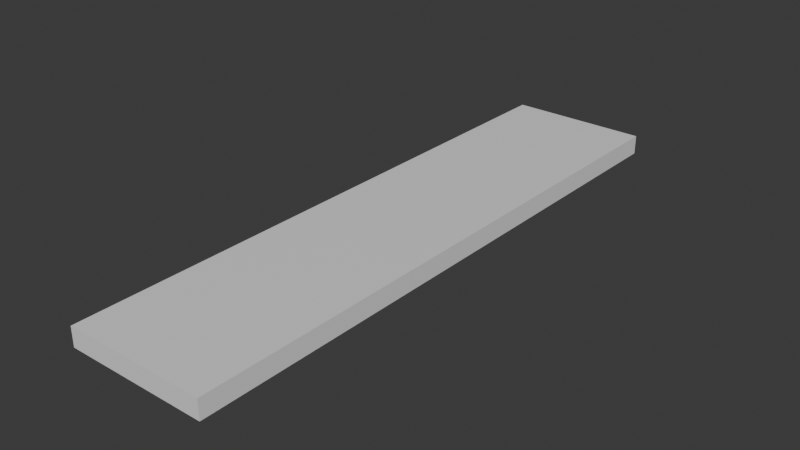 # Source: ventana.001.blend  (saved by Blender 4.2.66; exported with 4.5.12 LTS)
import bpy
from mathutils import Matrix  # noqa: F401  (used for matrix-valued properties, if any)

bpy.ops.wm.read_factory_settings(use_empty=True)
scene = bpy.context.scene
scene.name = 'Scene'

# ---- collections
col_collection = bpy.data.collections.new('Collection'); scene.collection.children.link(col_collection)

# ---- materials (node trees are filled in below, after node groups)
mat_material = bpy.data.materials.new('Material')
mat_material.alpha_threshold = 0.0
mat_material.roughness = 0.5
mat_material.line_color = (0.0, 0.0, 0.0, 1.0)

# ---- material node trees
mat_material.use_nodes = True; mat_material.node_tree.nodes.clear()
_N = mat_material.node_tree.nodes; _L = mat_material.node_tree.links
n0 = _N.new('ShaderNodeOutputMaterial'); n0.name = 'Material Output'; n0.location = (300, 300)
n1 = _N.new('ShaderNodeBsdfPrincipled'); n1.name = 'Principled BSDF'; n1.location = (10, 300)
n1.inputs[3].default_value = 1.45
_L.new(n1.outputs[0], n0.inputs[0])
n0.is_active_output = True

# ---- world
world_world = bpy.data.worlds.new('World'); scene.world = world_world
world_world.use_nodes = True; world_world.node_tree.nodes.clear()
_N = world_world.node_tree.nodes; _L = world_world.node_tree.links
n0 = _N.new('ShaderNodeOutputWorld'); n0.name = 'World Output'; n0.location = (300, 300)
n1 = _N.new('ShaderNodeBackground'); n1.name = 'Background'; n1.location = (10, 300)
n1.inputs[0].default_value = (0.05088, 0.05088, 0.05088, 1.0)
_L.new(n1.outputs[0], n0.inputs[0])
n0.is_active_output = True
world_world.color = (0.05088, 0.05088, 0.05088)
world_world.sun_shadow_jitter_overblur = 0.0

# ---- meshes
me_cube = bpy.data.meshes.new('Cube')
me_cube.from_pydata([(1.0, 4.198, 1.0), (1.0, 4.198, 0.7285), (1.0, -4.198, 1.0), (1.0, -4.198, 0.7285), (-1.0, 4.198, 1.0), (-1.0, 4.198, 0.7285), (-1.0, -4.198, 1.0), (-1.0, -4.198, 0.7285)], [], [(0, 4, 6, 2), (3, 2, 6, 7), (7, 6, 4, 5), (5, 1, 3, 7), (1, 0, 2, 3), (5, 4, 0, 1)])
_uv = me_cube.uv_layers.new(name='UVMap')
_uv.uv.foreach_set('vector', [0.625, 0.5, 0.875, 0.5, 0.875, 0.75, 0.625, 0.75, 0.375, 0.75, 0.625, 0.75, 0.625, 1.0, 0.375, 1.0, 0.375, 0.0, 0.625, 0.0, 0.625, 0.25, 0.375, 0.25, 0.125, 0.5, 0.375, 0.5, 0.375, 0.75, 0.125, 0.75, 0.375, 0.5, 0.625, 0.5, 0.625, 0.75, 0.375, 0.75, 0.375, 0.25, 0.625, 0.25, 0.625, 0.5, 0.375, 0.5])
me_cube.materials.append(mat_material)
me_cube.use_mirror_vertex_groups = False
me_cube.update()

# ---- objects
ob_cube = bpy.data.objects.new('Cube', me_cube)

# ---- transforms, parenting, visibility, modifiers, constraints
ob_cube.location = (-3.843e-22, 0.0, 1.0)
ob_cube.lock_rotations_4d = False
ob_cube.empty_display_type = 'ARROWS'
ob_cube.lineart.crease_threshold = 0.0

# ---- collection membership
col_collection.objects.link(ob_cube)

# ---- scene / render settings (as saved in the file)
scene.frame_start = 1; scene.frame_end = 250; scene.frame_set(1)
scene.render.engine = 'BLENDER_EEVEE_NEXT'
bpy.context.view_layer.update()

# ---- added for rendering (the .blend has no active camera and no usable light): camera, sun
cam_auto = bpy.data.cameras.new('AutoCamera')
cam_auto.lens = 50.0
cam_auto.sensor_width = 36.0
cam_auto.clip_end = 1000.0
ob_auto_camera = bpy.data.objects.new('AutoCamera', cam_auto)
scene.collection.objects.link(ob_auto_camera)
ob_auto_camera.location = (7.99006, -9.58808, 8.2563)
ob_auto_camera.rotation_euler = (1.09748, -7.21219e-08, 0.694738)
scene.camera = ob_auto_camera
light_auto_sun = bpy.data.lights.new('AutoSun', 'SUN')
light_auto_sun.energy = 3.0
light_auto_sun.angle = 0.0523599
ob_auto_sun = bpy.data.objects.new('AutoSun', light_auto_sun)
scene.collection.objects.link(ob_auto_sun)
ob_auto_sun.rotation_euler = (0.872665, 0.174533, 0.523599)
bpy.context.view_layer.update()
